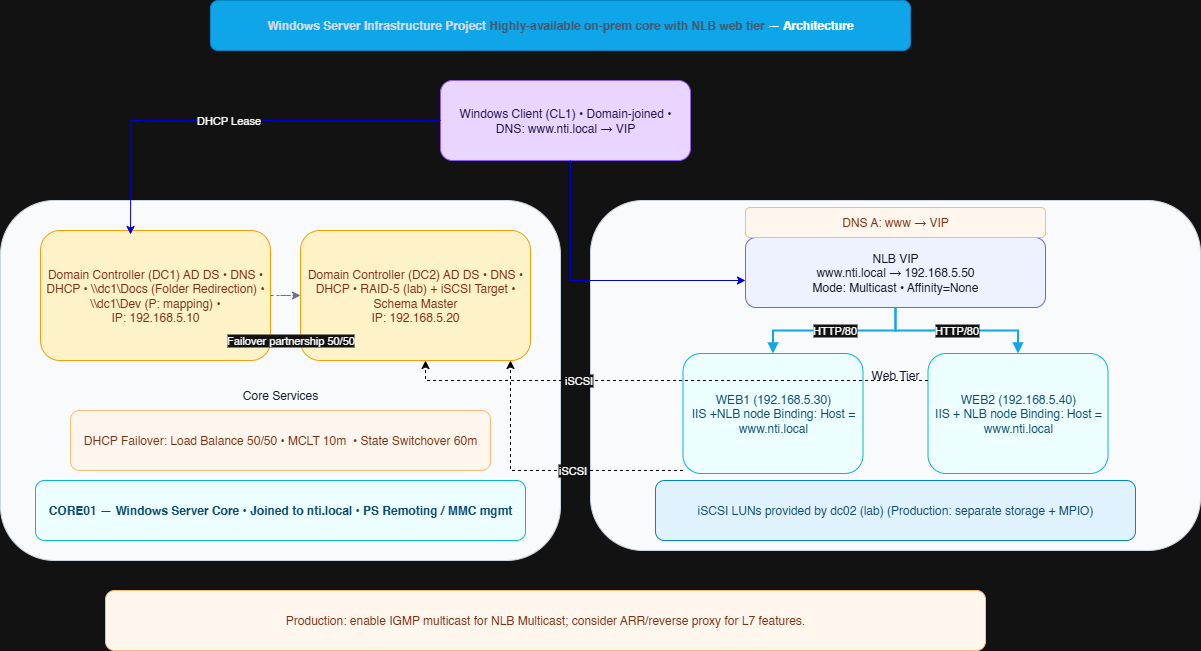

The diagram above was exported from draw.io. Its source (the exported page's mxGraphModel, read from the mxfile embedded in the PNG):
<mxGraphModel dx="1042" dy="634" grid="1" gridSize="10" guides="1" tooltips="1" connect="1" arrows="1" fold="1" page="1" pageScale="1" pageWidth="1400" pageHeight="900" math="0" shadow="0">
  <root>
    <mxCell id="0" />
    <mxCell id="1" parent="0" />
    <mxCell id="h1" value="&lt;span style=&quot;color: rgb(212, 218, 231);&quot;&gt;Windows Server Infrastructure Project&amp;nbsp;&lt;/span&gt;&lt;span style=&quot;color: rgb(71, 85, 105);&quot;&gt;Highly-available on-prem core with NLB web tier&lt;/span&gt;&amp;nbsp;— Architecture" style="rounded=1;whiteSpace=wrap;html=1;fillColor=#0EA5E9;strokeColor=#0284C7;fontColor=#FEFEFE;fontStyle=1;spacing=8;" parent="1" vertex="1">
      <mxGeometry x="350" y="80" width="700" height="50" as="geometry" />
    </mxCell>
    <mxCell id="core" value="&lt;br&gt;&lt;br&gt;Core Services" style="rounded=1;whiteSpace=wrap;html=1;fillColor=#F8FAFC;strokeColor=#CBD5E1;fontColor=#0F172A;spacing=6;" parent="1" vertex="1">
      <mxGeometry x="140" y="280" width="560" height="360" as="geometry" />
    </mxCell>
    <mxCell id="dc1" value="&lt;span style=&quot;&quot;&gt;Domain Controller (DC1) AD DS • DNS • DHCP • \\dc1\Docs (Folder Redirection) • \\dc1\Dev (P: mapping)&lt;/span&gt;&lt;span style=&quot;&quot;&gt;&amp;nbsp;•&lt;br&gt;&lt;/span&gt;IP: 192.168.5.10" style="rounded=1;whiteSpace=wrap;html=1;fillColor=#FEF3C7;strokeColor=#F59E0B;fontColor=#7C2D12;spacing=6;" parent="1" vertex="1">
      <mxGeometry x="180" y="310" width="230" height="130" as="geometry" />
    </mxCell>
    <mxCell id="dc2" value="&lt;span style=&quot;&quot;&gt;Domain Controller (DC2) AD DS • DNS • DHCP • RAID-5 (lab) + iSCSI Target • Schema Master&lt;br&gt;&lt;/span&gt;IP: 192.168.5.20" style="rounded=1;whiteSpace=wrap;html=1;fillColor=#FEF3C7;strokeColor=#F59E0B;fontColor=#7C2D12;spacing=6;" parent="1" vertex="1">
      <mxGeometry x="440" y="310" width="230" height="130" as="geometry" />
    </mxCell>
    <mxCell id="tag1" value="DHCP Failover: Load Balance 50/50 • MCLT 10m&amp;nbsp; • State Switchover 60m" style="rounded=1;whiteSpace=wrap;html=1;fillColor=#FFF7ED;strokeColor=#FDBA74;fontColor=#7C2D12;" parent="1" vertex="1">
      <mxGeometry x="210" y="490" width="420" height="60" as="geometry" />
    </mxCell>
    <mxCell id="edge_dc" value="Failover partnership 50/50" style="edgeStyle=orthogonalEdgeStyle;rounded=0;orthogonalLoop=1;jettySize=auto;html=1;endArrow=classic;dashed=1;strokeColor=#64748B;" parent="1" source="dc1" target="dc2" edge="1">
      <mxGeometry x="0.6" y="-45" relative="1" as="geometry">
        <mxPoint as="offset" />
      </mxGeometry>
    </mxCell>
    <mxCell id="web" value="Web Tier" style="rounded=1;whiteSpace=wrap;html=1;fillColor=#F8FAFC;strokeColor=#CBD5E1;fontColor=#0F172A;spacing=6;" parent="1" vertex="1">
      <mxGeometry x="730" y="280" width="610" height="350" as="geometry" />
    </mxCell>
    <mxCell id="vip" value="NLB VIP &lt;br&gt;www.nti.local → 192.168.5.50&lt;br&gt;Mode: Multicast • Affinity=None" style="rounded=1;whiteSpace=wrap;html=1;fillColor=#EEF2FF;strokeColor=#6366F1;fontColor=#111827;spacing=6;" parent="1" vertex="1">
      <mxGeometry x="885" y="317" width="300" height="70" as="geometry" />
    </mxCell>
    <mxCell id="web1" value="WEB1 (192.168.5.30)&lt;br&gt;&lt;span style=&quot;&quot;&gt;IIS +NLB node Binding: Host = www.nti.local&lt;/span&gt;" style="rounded=1;whiteSpace=wrap;html=1;fillColor=#ECFEFF;strokeColor=#06B6D4;fontColor=#0C4A6E;spacing=6;" parent="1" vertex="1">
      <mxGeometry x="822.5" y="433" width="180" height="120" as="geometry" />
    </mxCell>
    <mxCell id="web2" value="WEB2 (192.168.5.40)&lt;br&gt;&lt;span style=&quot;&quot;&gt;IIS + NLB node Binding: Host = www.nti.local&lt;/span&gt;" style="rounded=1;whiteSpace=wrap;html=1;fillColor=#ECFEFF;strokeColor=#06B6D4;fontColor=#0C4A6E;spacing=6;" parent="1" vertex="1">
      <mxGeometry x="1067.5" y="433" width="180" height="120" as="geometry" />
    </mxCell>
    <mxCell id="e_vw1" value="HTTP/80" style="edgeStyle=orthogonalEdgeStyle;rounded=0;orthogonalLoop=1;jettySize=auto;html=1;endArrow=block;strokeColor=#0EA5E9;strokeWidth=2;" parent="1" source="vip" target="web1" edge="1">
      <mxGeometry relative="1" as="geometry" />
    </mxCell>
    <mxCell id="e_vw2" value="HTTP/80" style="edgeStyle=orthogonalEdgeStyle;rounded=0;orthogonalLoop=1;jettySize=auto;html=1;endArrow=block;strokeColor=#0EA5E9;strokeWidth=2;" parent="1" source="vip" target="web2" edge="1">
      <mxGeometry relative="1" as="geometry" />
    </mxCell>
    <mxCell id="client" value="&lt;span style=&quot;&quot;&gt;Windows Client (CL1) • Domain-joined • DNS: www.nti.local → VIP&lt;/span&gt;" style="rounded=1;whiteSpace=wrap;html=1;fillColor=#E9D5FF;strokeColor=#8B5CF6;fontColor=#1F1147;spacing=6;labelBackgroundColor=none;labelBorderColor=none;" parent="1" vertex="1">
      <mxGeometry x="580" y="160" width="250" height="80" as="geometry" />
    </mxCell>
    <mxCell id="dnsnote" value="DNS A: www → VIP" style="rounded=1;whiteSpace=wrap;html=1;fillColor=#FFF7ED;strokeColor=#FDBA74;fontColor=#7C2D12;" parent="1" vertex="1">
      <mxGeometry x="885" y="287" width="300" height="30" as="geometry" />
    </mxCell>
    <mxCell id="pnote" value="Production: enable IGMP multicast for NLB Multicast; consider ARR/reverse proxy for L7 features." style="rounded=1;whiteSpace=wrap;html=1;fillColor=#FFF7ED;strokeColor=#FDBA74;fontColor=#7C2D12;" parent="1" vertex="1">
      <mxGeometry x="245" y="670" width="880" height="60" as="geometry" />
    </mxCell>
    <mxCell id="4gmy6z7sqLXBP6TuHo9C-2" style="edgeStyle=orthogonalEdgeStyle;rounded=0;orthogonalLoop=1;jettySize=auto;html=1;endArrow=classic;strokeColor=#0000CC;" parent="1" source="client" target="vip" edge="1">
      <mxGeometry relative="1" as="geometry">
        <mxPoint x="822.5" y="250" as="sourcePoint" />
        <mxPoint x="960" y="210" as="targetPoint" />
        <Array as="points">
          <mxPoint x="710" y="360" />
        </Array>
      </mxGeometry>
    </mxCell>
    <mxCell id="4gmy6z7sqLXBP6TuHo9C-5" value="DHCP Lease" style="edgeStyle=orthogonalEdgeStyle;rounded=0;orthogonalLoop=1;jettySize=auto;html=1;endArrow=classic;strokeColor=#0000CC;" parent="1" source="client" edge="1">
      <mxGeometry relative="1" as="geometry">
        <mxPoint x="540" y="210" as="sourcePoint" />
        <mxPoint x="270" y="314" as="targetPoint" />
      </mxGeometry>
    </mxCell>
    <mxCell id="4gmy6z7sqLXBP6TuHo9C-6" value="iSCSI" style="edgeStyle=orthogonalEdgeStyle;rounded=0;orthogonalLoop=1;jettySize=auto;html=1;endArrow=classic;strokeColor=#000000;dashed=1;" parent="1" source="web1" target="dc2" edge="1">
      <mxGeometry x="-0.2172" relative="1" as="geometry">
        <mxPoint x="770" y="545" as="sourcePoint" />
        <mxPoint x="690" y="610" as="targetPoint" />
        <Array as="points">
          <mxPoint x="650" y="550" />
        </Array>
        <mxPoint as="offset" />
      </mxGeometry>
    </mxCell>
    <mxCell id="4gmy6z7sqLXBP6TuHo9C-7" value="iSCSI" style="dashed=1;edgeStyle=orthogonalEdgeStyle;rounded=0;orthogonalLoop=1;jettySize=auto;html=1;endArrow=classic;strokeColor=#000000;" parent="1" source="web2" target="dc2" edge="1">
      <mxGeometry x="0.3391" relative="1" as="geometry">
        <mxPoint x="1015" y="580" as="sourcePoint" />
        <mxPoint x="755" y="645" as="targetPoint" />
        <Array as="points">
          <mxPoint x="565" y="460" />
        </Array>
        <mxPoint as="offset" />
      </mxGeometry>
    </mxCell>
    <mxCell id="4gmy6z7sqLXBP6TuHo9C-8" value="CORE01 — Windows Server Core • Joined to nti.local • PS Remoting / MMC mgmt" style="rounded=1;whiteSpace=wrap;html=1;fillColor=#ECFEFF;strokeColor=#06B6D4;fontColor=#0C4A6E;fontStyle=1;spacing=6;" parent="1" vertex="1">
      <mxGeometry x="175" y="560" width="490" height="60" as="geometry" />
    </mxCell>
    <mxCell id="4gmy6z7sqLXBP6TuHo9C-12" value="iSCSI LUNs provided by dc02 (lab) (Production: separate storage + MPIO)" style="rounded=1;whiteSpace=wrap;html=1;fillColor=#e0f2fe;strokeColor=#0284c7;fontColor=#0c4a6e;" parent="1" vertex="1">
      <mxGeometry x="795" y="560" width="480" height="60" as="geometry" />
    </mxCell>
  </root>
</mxGraphModel>